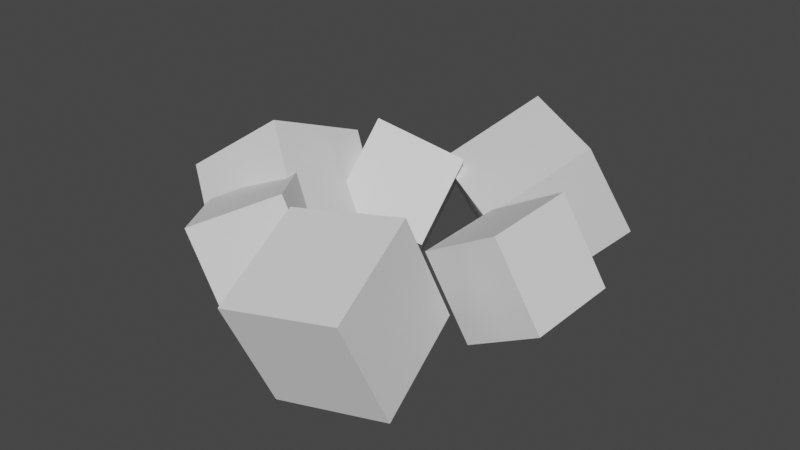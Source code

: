 # Source: Hound_Dust.blend  (saved by Blender 2.81.16; exported with 4.5.12 LTS)
import bpy
from mathutils import Matrix  # noqa: F401  (used for matrix-valued properties, if any)

bpy.ops.wm.read_factory_settings(use_empty=True)
scene = bpy.context.scene
scene.name = 'Scene'

# ---- collections
col_collection = bpy.data.collections.new('Collection'); scene.collection.children.link(col_collection)

# ---- world
world_world = bpy.data.worlds.new('World'); scene.world = world_world
world_world.use_nodes = True; world_world.node_tree.nodes.clear()
_N = world_world.node_tree.nodes; _L = world_world.node_tree.links
n0 = _N.new('ShaderNodeOutputWorld'); n0.name = 'World Output'; n0.location = (300, 300)
n1 = _N.new('ShaderNodeBackground'); n1.name = 'Background'; n1.location = (10, 300)
n1.inputs[0].default_value = (0.05088, 0.05088, 0.05088, 1.0)
_L.new(n1.outputs[0], n0.inputs[0])
n0.is_active_output = True
world_world.color = (0.05088, 0.05088, 0.05088)
world_world.use_sun_shadow = False
world_world.sun_shadow_jitter_overblur = 0.0

# ---- meshes
me_cube_003 = bpy.data.meshes.new('Cube.003')
me_cube_003.from_pydata([(-1.0, -1.0, -1.0), (-1.0, -1.0, 1.0), (-1.0, 1.0, -1.0), (-1.0, 1.0, 1.0), (1.0, -1.0, -1.0), (1.0, -1.0, 1.0), (1.0, 1.0, -1.0), (1.0, 1.0, 1.0)], [], [(0, 1, 3, 2), (2, 3, 7, 6), (6, 7, 5, 4), (4, 5, 1, 0), (2, 6, 4, 0), (7, 3, 1, 5)])
_uv = me_cube_003.uv_layers.new(name='UVMap')
_uv.uv.foreach_set('vector', [0.375, 0.0, 0.625, 0.0, 0.625, 0.25, 0.375, 0.25, 0.375, 0.25, 0.625, 0.25, 0.625, 0.5, 0.375, 0.5, 0.375, 0.5, 0.625, 0.5, 0.625, 0.75, 0.375, 0.75, 0.375, 0.75, 0.625, 0.75, 0.625, 1.0, 0.375, 1.0, 0.125, 0.5, 0.375, 0.5, 0.375, 0.75, 0.125, 0.75, 0.625, 0.5, 0.875, 0.5, 0.875, 0.75, 0.625, 0.75])
me_cube_003.use_remesh_fix_poles = True
me_cube_003.use_remesh_preserve_attributes = False
me_cube_003.use_mirror_vertex_groups = False
me_cube_003.update()
me_cube_004 = bpy.data.meshes.new('Cube.004')
me_cube_004.from_pydata([(-1.0, -1.0, -1.0), (-1.0, -1.0, 1.0), (-1.0, 1.0, -1.0), (-1.0, 1.0, 1.0), (1.0, -1.0, -1.0), (1.0, -1.0, 1.0), (1.0, 1.0, -1.0), (1.0, 1.0, 1.0)], [], [(0, 1, 3, 2), (2, 3, 7, 6), (6, 7, 5, 4), (4, 5, 1, 0), (2, 6, 4, 0), (7, 3, 1, 5)])
_uv = me_cube_004.uv_layers.new(name='UVMap')
_uv.uv.foreach_set('vector', [0.375, 0.0, 0.625, 0.0, 0.625, 0.25, 0.375, 0.25, 0.375, 0.25, 0.625, 0.25, 0.625, 0.5, 0.375, 0.5, 0.375, 0.5, 0.625, 0.5, 0.625, 0.75, 0.375, 0.75, 0.375, 0.75, 0.625, 0.75, 0.625, 1.0, 0.375, 1.0, 0.125, 0.5, 0.375, 0.5, 0.375, 0.75, 0.125, 0.75, 0.625, 0.5, 0.875, 0.5, 0.875, 0.75, 0.625, 0.75])
me_cube_004.use_remesh_fix_poles = True
me_cube_004.use_remesh_preserve_attributes = False
me_cube_004.use_mirror_vertex_groups = False
me_cube_004.update()
me_cube_005 = bpy.data.meshes.new('Cube.005')
me_cube_005.from_pydata([(-1.0, -1.0, -1.0), (-1.0, -1.0, 1.0), (-1.0, 1.0, -1.0), (-1.0, 1.0, 1.0), (1.0, -1.0, -1.0), (1.0, -1.0, 1.0), (1.0, 1.0, -1.0), (1.0, 1.0, 1.0)], [], [(0, 1, 3, 2), (2, 3, 7, 6), (6, 7, 5, 4), (4, 5, 1, 0), (2, 6, 4, 0), (7, 3, 1, 5)])
_uv = me_cube_005.uv_layers.new(name='UVMap')
_uv.uv.foreach_set('vector', [0.375, 0.0, 0.625, 0.0, 0.625, 0.25, 0.375, 0.25, 0.375, 0.25, 0.625, 0.25, 0.625, 0.5, 0.375, 0.5, 0.375, 0.5, 0.625, 0.5, 0.625, 0.75, 0.375, 0.75, 0.375, 0.75, 0.625, 0.75, 0.625, 1.0, 0.375, 1.0, 0.125, 0.5, 0.375, 0.5, 0.375, 0.75, 0.125, 0.75, 0.625, 0.5, 0.875, 0.5, 0.875, 0.75, 0.625, 0.75])
me_cube_005.use_remesh_fix_poles = True
me_cube_005.use_remesh_preserve_attributes = False
me_cube_005.use_mirror_vertex_groups = False
me_cube_005.update()
me_cube_006 = bpy.data.meshes.new('Cube.006')
me_cube_006.from_pydata([(-1.0, -1.0, -1.0), (-1.0, -1.0, 1.0), (-1.0, 1.0, -1.0), (-1.0, 1.0, 1.0), (1.0, -1.0, -1.0), (1.0, -1.0, 1.0), (1.0, 1.0, -1.0), (1.0, 1.0, 1.0)], [], [(0, 1, 3, 2), (2, 3, 7, 6), (6, 7, 5, 4), (4, 5, 1, 0), (2, 6, 4, 0), (7, 3, 1, 5)])
_uv = me_cube_006.uv_layers.new(name='UVMap')
_uv.uv.foreach_set('vector', [0.375, 0.0, 0.625, 0.0, 0.625, 0.25, 0.375, 0.25, 0.375, 0.25, 0.625, 0.25, 0.625, 0.5, 0.375, 0.5, 0.375, 0.5, 0.625, 0.5, 0.625, 0.75, 0.375, 0.75, 0.375, 0.75, 0.625, 0.75, 0.625, 1.0, 0.375, 1.0, 0.125, 0.5, 0.375, 0.5, 0.375, 0.75, 0.125, 0.75, 0.625, 0.5, 0.875, 0.5, 0.875, 0.75, 0.625, 0.75])
me_cube_006.use_remesh_fix_poles = True
me_cube_006.use_remesh_preserve_attributes = False
me_cube_006.use_mirror_vertex_groups = False
me_cube_006.update()
me_cube_007 = bpy.data.meshes.new('Cube.007')
me_cube_007.from_pydata([(-1.0, -1.0, -1.0), (-1.0, -1.0, 1.0), (-1.0, 1.0, -1.0), (-1.0, 1.0, 1.0), (1.0, -1.0, -1.0), (1.0, -1.0, 1.0), (1.0, 1.0, -1.0), (1.0, 1.0, 1.0)], [], [(0, 1, 3, 2), (2, 3, 7, 6), (6, 7, 5, 4), (4, 5, 1, 0), (2, 6, 4, 0), (7, 3, 1, 5)])
_uv = me_cube_007.uv_layers.new(name='UVMap')
_uv.uv.foreach_set('vector', [0.375, 0.0, 0.625, 0.0, 0.625, 0.25, 0.375, 0.25, 0.375, 0.25, 0.625, 0.25, 0.625, 0.5, 0.375, 0.5, 0.375, 0.5, 0.625, 0.5, 0.625, 0.75, 0.375, 0.75, 0.375, 0.75, 0.625, 0.75, 0.625, 1.0, 0.375, 1.0, 0.125, 0.5, 0.375, 0.5, 0.375, 0.75, 0.125, 0.75, 0.625, 0.5, 0.875, 0.5, 0.875, 0.75, 0.625, 0.75])
me_cube_007.use_remesh_fix_poles = True
me_cube_007.use_remesh_preserve_attributes = False
me_cube_007.use_mirror_vertex_groups = False
me_cube_007.update()
me_cube_008 = bpy.data.meshes.new('Cube.008')
me_cube_008.from_pydata([(-1.0, -1.0, -1.0), (-1.0, -1.0, 1.0), (-1.0, 1.0, -1.0), (-1.0, 1.0, 1.0), (1.0, -1.0, -1.0), (1.0, -1.0, 1.0), (1.0, 1.0, -1.0), (1.0, 1.0, 1.0)], [], [(0, 1, 3, 2), (2, 3, 7, 6), (6, 7, 5, 4), (4, 5, 1, 0), (2, 6, 4, 0), (7, 3, 1, 5)])
_uv = me_cube_008.uv_layers.new(name='UVMap')
_uv.uv.foreach_set('vector', [0.375, 0.0, 0.625, 0.0, 0.625, 0.25, 0.375, 0.25, 0.375, 0.25, 0.625, 0.25, 0.625, 0.5, 0.375, 0.5, 0.375, 0.5, 0.625, 0.5, 0.625, 0.75, 0.375, 0.75, 0.375, 0.75, 0.625, 0.75, 0.625, 1.0, 0.375, 1.0, 0.125, 0.5, 0.375, 0.5, 0.375, 0.75, 0.125, 0.75, 0.625, 0.5, 0.875, 0.5, 0.875, 0.75, 0.625, 0.75])
me_cube_008.use_remesh_fix_poles = True
me_cube_008.use_remesh_preserve_attributes = False
me_cube_008.use_mirror_vertex_groups = False
me_cube_008.update()

# ---- objects
ob_cube = bpy.data.objects.new('Cube', me_cube_003)
ob_cube_001 = bpy.data.objects.new('Cube.001', me_cube_004)
ob_cube_002 = bpy.data.objects.new('Cube.002', me_cube_005)
ob_cube_003 = bpy.data.objects.new('Cube.003', me_cube_006)
ob_cube_004 = bpy.data.objects.new('Cube.004', me_cube_007)
ob_cube_005 = bpy.data.objects.new('Cube.005', me_cube_008)

# ---- transforms, parenting, visibility, modifiers, constraints
ob_cube.location = (0.0, 0.0, 0.0)
ob_cube.rotation_euler = (0.3742, -0.171, 0.1431)
ob_cube.scale = (0.3998, 0.3998, 0.3998)
ob_cube.lineart.crease_threshold = 0.0
ob_cube_001.location = (0.0, 1.992, 0.0)
ob_cube_001.rotation_euler = (-1.051, 0.09196, -0.5489)
ob_cube_001.scale = (0.3998, 0.3998, 0.3998)
ob_cube_001.lineart.crease_threshold = 0.0
ob_cube_002.location = (-1.214, 0.8356, 0.0)
ob_cube_002.rotation_euler = (1.117, -0.596, 0.2061)
ob_cube_002.scale = (0.3998, 0.3998, 0.3998)
ob_cube_002.lineart.crease_threshold = 0.0
ob_cube_003.location = (-0.927, 0.31, 0.0)
ob_cube_003.rotation_euler = (0.3742, -0.171, -0.9526)
ob_cube_003.scale = (0.3198, 0.3198, 0.3198)
ob_cube_003.lineart.crease_threshold = 0.0
ob_cube_004.location = (0.49, 1.039, 0.0)
ob_cube_004.rotation_euler = (-1.051, 0.09196, -1.645)
ob_cube_004.scale = (0.3198, 0.3198, 0.3198)
ob_cube_004.lineart.crease_threshold = 0.0
ob_cube_005.location = (-0.7767, 1.479, 0.0)
ob_cube_005.rotation_euler = (1.117, -0.596, -0.8896)
ob_cube_005.scale = (0.3198, 0.3198, 0.3198)
ob_cube_005.lineart.crease_threshold = 0.0

# ---- collection membership
col_collection.objects.link(ob_cube)
col_collection.objects.link(ob_cube_001)
col_collection.objects.link(ob_cube_002)
col_collection.objects.link(ob_cube_003)
col_collection.objects.link(ob_cube_004)
col_collection.objects.link(ob_cube_005)

# ---- scene / render settings (as saved in the file)
scene.frame_start = 1; scene.frame_end = 250; scene.frame_set(1)
scene.render.engine = 'BLENDER_EEVEE_NEXT'
scene.cycles.use_denoising = False
scene.cycles.samples = 128
scene.cycles.sampling_pattern = 'TABULATED_SOBOL'
scene.cycles.use_adaptive_sampling = False
scene.cycles.use_light_tree = False
scene.view_settings.view_transform = 'Filmic'
bpy.context.view_layer.update()

# ---- added for rendering (the .blend has no active camera and no usable light): camera, sun
cam_auto = bpy.data.cameras.new('AutoCamera')
cam_auto.lens = 50.0
cam_auto.sensor_width = 36.0
cam_auto.clip_end = 1000.0
ob_auto_camera = bpy.data.objects.new('AutoCamera', cam_auto)
scene.collection.objects.link(ob_auto_camera)
ob_auto_camera.location = (3.69997, -3.8974, 3.2976)
ob_auto_camera.rotation_euler = (1.09748, -7.21219e-08, 0.694738)
scene.camera = ob_auto_camera
light_auto_sun = bpy.data.lights.new('AutoSun', 'SUN')
light_auto_sun.energy = 3.0
light_auto_sun.angle = 0.0523599
ob_auto_sun = bpy.data.objects.new('AutoSun', light_auto_sun)
scene.collection.objects.link(ob_auto_sun)
ob_auto_sun.rotation_euler = (0.872665, 0.174533, 0.523599)
bpy.context.view_layer.update()
